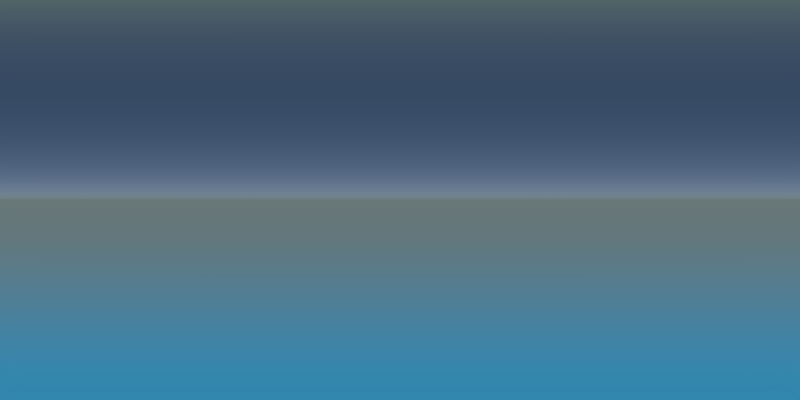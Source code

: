 # Source: photo_360.blend  (saved by Blender 2.78.0; exported with 4.5.12 LTS)
import bpy
from mathutils import Matrix  # noqa: F401  (used for matrix-valued properties, if any)

bpy.ops.wm.read_factory_settings(use_empty=True)
scene = bpy.context.scene
scene.name = 'Scene'

# ---- collections
col_collection_1 = bpy.data.collections.new('Collection 1'); scene.collection.children.link(col_collection_1)

# ---- world
world_world = bpy.data.worlds.new('World'); scene.world = world_world
world_world.use_nodes = True; world_world.node_tree.nodes.clear()
_N = world_world.node_tree.nodes; _L = world_world.node_tree.links
n0 = _N.new('ShaderNodeOutputWorld'); n0.name = 'World Output'; n0.location = (300, 300)
n1 = _N.new('ShaderNodeBackground'); n1.name = 'Background'; n1.location = (10, 300)
n2 = _N.new('ShaderNodeTexCoord'); n2.name = 'Texture Coordinate'; n2.location = (-380, 300)
n3 = _N.new('ShaderNodeTexSky'); n3.name = 'Sky Texture'; n3.location = (-190, 300)
n3.sky_type = 'HOSEK_WILKIE'
n3.sun_elevation = 1.571
_L.new(n1.outputs[0], n0.inputs[0])
_L.new(n3.outputs[0], n1.inputs[0])
n0.is_active_output = True
world_world.color = (0.05088, 0.05088, 0.05088)
world_world.use_sun_shadow = False
world_world.sun_shadow_jitter_overblur = 0.0
world_world.cycles.sampling_method = 'MANUAL'

# ---- cameras
cam_camera = bpy.data.cameras.new('Camera')
cam_camera.type = 'PANO'
cam_camera.sensor_fit = 'HORIZONTAL'
cam_camera.clip_end = 100.0
cam_camera.lens = 2.77
cam_camera.ortho_scale = 7.314
cam_camera.panorama_type = 'EQUIRECTANGULAR'
cam_camera.dof.focus_distance = 0.0

# ---- objects
ob_camera = bpy.data.objects.new('Camera', cam_camera)

# ---- transforms, parenting, visibility, modifiers, constraints
ob_camera.location = (0.0, 0.0, 1.5)
ob_camera.rotation_euler = (1.571, 0.0, 1.571)
ob_camera.lock_rotations_4d = False
ob_camera.empty_display_type = 'ARROWS'
ob_camera.color = (0.0, 0.0, 0.0, 0.0)
ob_camera.display_type = 'WIRE'
ob_camera.lineart.crease_threshold = 0.0

# ---- collection membership
col_collection_1.objects.link(ob_camera)

# ---- scene / render settings (as saved in the file)
scene.camera = ob_camera
scene.frame_start = 1; scene.frame_end = 250; scene.frame_set(1)
scene.render.engine = 'CYCLES'
scene.render.image_settings.file_format = 'JPEG'
scene.render.resolution_x = 6000
scene.render.resolution_y = 3000
scene.render.dither_intensity = 0.0
scene.render.use_stamp_lens = True
scene.cycles.use_denoising = False
scene.cycles.samples = 128
scene.cycles.sampling_pattern = 'TABULATED_SOBOL'
scene.cycles.light_sampling_threshold = 0.0
scene.cycles.use_adaptive_sampling = False
scene.cycles.use_light_tree = False
scene.cycles.blur_glossy = 0.0
scene.cycles.sample_clamp_indirect = 0.0
scene.view_settings.view_transform = 'Standard'
bpy.context.view_layer.update()
